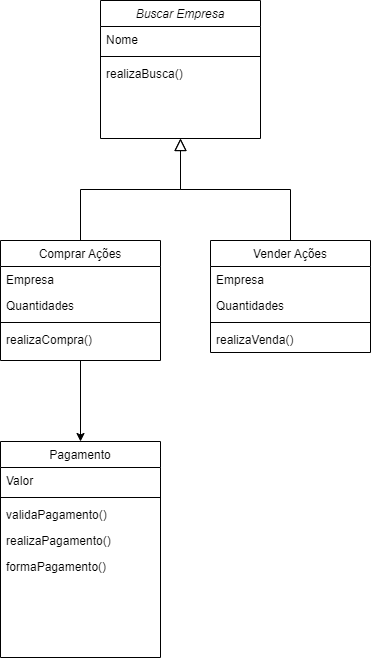

The diagram above was exported from draw.io. Its source (the exported page's mxGraphModel, read from the mxfile embedded in the PNG):
<mxGraphModel dx="868" dy="482" grid="0" gridSize="10" guides="1" tooltips="1" connect="1" arrows="1" fold="1" page="1" pageScale="1" pageWidth="827" pageHeight="1169" math="0" shadow="0">
  <root>
    <mxCell id="WIyWlLk6GJQsqaUBKTNV-0" />
    <mxCell id="WIyWlLk6GJQsqaUBKTNV-1" parent="WIyWlLk6GJQsqaUBKTNV-0" />
    <mxCell id="zkfFHV4jXpPFQw0GAbJ--0" value="Buscar Empresa" style="swimlane;fontStyle=2;align=center;verticalAlign=top;childLayout=stackLayout;horizontal=1;startSize=26;horizontalStack=0;resizeParent=1;resizeLast=0;collapsible=1;marginBottom=0;rounded=0;shadow=0;strokeWidth=1;" parent="WIyWlLk6GJQsqaUBKTNV-1" vertex="1">
      <mxGeometry x="220" y="120" width="160" height="138" as="geometry">
        <mxRectangle x="230" y="140" width="160" height="26" as="alternateBounds" />
      </mxGeometry>
    </mxCell>
    <mxCell id="zkfFHV4jXpPFQw0GAbJ--1" value="Nome" style="text;align=left;verticalAlign=top;spacingLeft=4;spacingRight=4;overflow=hidden;rotatable=0;points=[[0,0.5],[1,0.5]];portConstraint=eastwest;" parent="zkfFHV4jXpPFQw0GAbJ--0" vertex="1">
      <mxGeometry y="26" width="160" height="26" as="geometry" />
    </mxCell>
    <mxCell id="zkfFHV4jXpPFQw0GAbJ--4" value="" style="line;html=1;strokeWidth=1;align=left;verticalAlign=middle;spacingTop=-1;spacingLeft=3;spacingRight=3;rotatable=0;labelPosition=right;points=[];portConstraint=eastwest;" parent="zkfFHV4jXpPFQw0GAbJ--0" vertex="1">
      <mxGeometry y="52" width="160" height="8" as="geometry" />
    </mxCell>
    <mxCell id="zkfFHV4jXpPFQw0GAbJ--5" value="realizaBusca()" style="text;align=left;verticalAlign=top;spacingLeft=4;spacingRight=4;overflow=hidden;rotatable=0;points=[[0,0.5],[1,0.5]];portConstraint=eastwest;" parent="zkfFHV4jXpPFQw0GAbJ--0" vertex="1">
      <mxGeometry y="60" width="160" height="26" as="geometry" />
    </mxCell>
    <mxCell id="zkfFHV4jXpPFQw0GAbJ--6" value="Comprar Ações" style="swimlane;fontStyle=0;align=center;verticalAlign=top;childLayout=stackLayout;horizontal=1;startSize=26;horizontalStack=0;resizeParent=1;resizeLast=0;collapsible=1;marginBottom=0;rounded=0;shadow=0;strokeWidth=1;" parent="WIyWlLk6GJQsqaUBKTNV-1" vertex="1">
      <mxGeometry x="120" y="360" width="160" height="120" as="geometry">
        <mxRectangle x="130" y="380" width="160" height="26" as="alternateBounds" />
      </mxGeometry>
    </mxCell>
    <mxCell id="zkfFHV4jXpPFQw0GAbJ--7" value="Empresa" style="text;align=left;verticalAlign=top;spacingLeft=4;spacingRight=4;overflow=hidden;rotatable=0;points=[[0,0.5],[1,0.5]];portConstraint=eastwest;" parent="zkfFHV4jXpPFQw0GAbJ--6" vertex="1">
      <mxGeometry y="26" width="160" height="26" as="geometry" />
    </mxCell>
    <mxCell id="zkfFHV4jXpPFQw0GAbJ--8" value="Quantidades" style="text;align=left;verticalAlign=top;spacingLeft=4;spacingRight=4;overflow=hidden;rotatable=0;points=[[0,0.5],[1,0.5]];portConstraint=eastwest;rounded=0;shadow=0;html=0;" parent="zkfFHV4jXpPFQw0GAbJ--6" vertex="1">
      <mxGeometry y="52" width="160" height="26" as="geometry" />
    </mxCell>
    <mxCell id="zkfFHV4jXpPFQw0GAbJ--9" value="" style="line;html=1;strokeWidth=1;align=left;verticalAlign=middle;spacingTop=-1;spacingLeft=3;spacingRight=3;rotatable=0;labelPosition=right;points=[];portConstraint=eastwest;" parent="zkfFHV4jXpPFQw0GAbJ--6" vertex="1">
      <mxGeometry y="78" width="160" height="8" as="geometry" />
    </mxCell>
    <mxCell id="zkfFHV4jXpPFQw0GAbJ--10" value="realizaCompra()" style="text;align=left;verticalAlign=top;spacingLeft=4;spacingRight=4;overflow=hidden;rotatable=0;points=[[0,0.5],[1,0.5]];portConstraint=eastwest;fontStyle=0" parent="zkfFHV4jXpPFQw0GAbJ--6" vertex="1">
      <mxGeometry y="86" width="160" height="26" as="geometry" />
    </mxCell>
    <mxCell id="zkfFHV4jXpPFQw0GAbJ--12" value="" style="endArrow=block;endSize=10;endFill=0;shadow=0;strokeWidth=1;rounded=0;edgeStyle=elbowEdgeStyle;elbow=vertical;" parent="WIyWlLk6GJQsqaUBKTNV-1" source="zkfFHV4jXpPFQw0GAbJ--6" target="zkfFHV4jXpPFQw0GAbJ--0" edge="1">
      <mxGeometry width="160" relative="1" as="geometry">
        <mxPoint x="200" y="203" as="sourcePoint" />
        <mxPoint x="200" y="203" as="targetPoint" />
      </mxGeometry>
    </mxCell>
    <mxCell id="zkfFHV4jXpPFQw0GAbJ--13" value="Vender Ações" style="swimlane;fontStyle=0;align=center;verticalAlign=top;childLayout=stackLayout;horizontal=1;startSize=26;horizontalStack=0;resizeParent=1;resizeLast=0;collapsible=1;marginBottom=0;rounded=0;shadow=0;strokeWidth=1;" parent="WIyWlLk6GJQsqaUBKTNV-1" vertex="1">
      <mxGeometry x="330" y="360" width="160" height="112" as="geometry">
        <mxRectangle x="340" y="380" width="170" height="26" as="alternateBounds" />
      </mxGeometry>
    </mxCell>
    <mxCell id="zkfFHV4jXpPFQw0GAbJ--14" value="Empresa" style="text;align=left;verticalAlign=top;spacingLeft=4;spacingRight=4;overflow=hidden;rotatable=0;points=[[0,0.5],[1,0.5]];portConstraint=eastwest;" parent="zkfFHV4jXpPFQw0GAbJ--13" vertex="1">
      <mxGeometry y="26" width="160" height="26" as="geometry" />
    </mxCell>
    <mxCell id="M6KYCGHkqnQ3RIqNdzHW-12" value="Quantidades" style="text;align=left;verticalAlign=top;spacingLeft=4;spacingRight=4;overflow=hidden;rotatable=0;points=[[0,0.5],[1,0.5]];portConstraint=eastwest;rounded=0;shadow=0;html=0;" parent="zkfFHV4jXpPFQw0GAbJ--13" vertex="1">
      <mxGeometry y="52" width="160" height="26" as="geometry" />
    </mxCell>
    <mxCell id="zkfFHV4jXpPFQw0GAbJ--15" value="" style="line;html=1;strokeWidth=1;align=left;verticalAlign=middle;spacingTop=-1;spacingLeft=3;spacingRight=3;rotatable=0;labelPosition=right;points=[];portConstraint=eastwest;" parent="zkfFHV4jXpPFQw0GAbJ--13" vertex="1">
      <mxGeometry y="78" width="160" height="8" as="geometry" />
    </mxCell>
    <mxCell id="M6KYCGHkqnQ3RIqNdzHW-14" value="realizaVenda()" style="text;align=left;verticalAlign=top;spacingLeft=4;spacingRight=4;overflow=hidden;rotatable=0;points=[[0,0.5],[1,0.5]];portConstraint=eastwest;fontStyle=0" parent="zkfFHV4jXpPFQw0GAbJ--13" vertex="1">
      <mxGeometry y="86" width="160" height="26" as="geometry" />
    </mxCell>
    <mxCell id="zkfFHV4jXpPFQw0GAbJ--16" value="" style="endArrow=block;endSize=10;endFill=0;shadow=0;strokeWidth=1;rounded=0;edgeStyle=elbowEdgeStyle;elbow=vertical;" parent="WIyWlLk6GJQsqaUBKTNV-1" source="zkfFHV4jXpPFQw0GAbJ--13" target="zkfFHV4jXpPFQw0GAbJ--0" edge="1">
      <mxGeometry width="160" relative="1" as="geometry">
        <mxPoint x="210" y="373" as="sourcePoint" />
        <mxPoint x="310" y="271" as="targetPoint" />
      </mxGeometry>
    </mxCell>
    <mxCell id="M6KYCGHkqnQ3RIqNdzHW-1" value="Pagamento" style="swimlane;fontStyle=0;align=center;verticalAlign=top;childLayout=stackLayout;horizontal=1;startSize=26;horizontalStack=0;resizeParent=1;resizeLast=0;collapsible=1;marginBottom=0;rounded=0;shadow=0;strokeWidth=1;" parent="WIyWlLk6GJQsqaUBKTNV-1" vertex="1">
      <mxGeometry x="120" y="561" width="160" height="216" as="geometry">
        <mxRectangle x="550" y="140" width="160" height="26" as="alternateBounds" />
      </mxGeometry>
    </mxCell>
    <mxCell id="M6KYCGHkqnQ3RIqNdzHW-2" value="Valor" style="text;align=left;verticalAlign=top;spacingLeft=4;spacingRight=4;overflow=hidden;rotatable=0;points=[[0,0.5],[1,0.5]];portConstraint=eastwest;" parent="M6KYCGHkqnQ3RIqNdzHW-1" vertex="1">
      <mxGeometry y="26" width="160" height="26" as="geometry" />
    </mxCell>
    <mxCell id="M6KYCGHkqnQ3RIqNdzHW-7" value="" style="line;html=1;strokeWidth=1;align=left;verticalAlign=middle;spacingTop=-1;spacingLeft=3;spacingRight=3;rotatable=0;labelPosition=right;points=[];portConstraint=eastwest;" parent="M6KYCGHkqnQ3RIqNdzHW-1" vertex="1">
      <mxGeometry y="52" width="160" height="8" as="geometry" />
    </mxCell>
    <mxCell id="M6KYCGHkqnQ3RIqNdzHW-8" value="validaPagamento()" style="text;align=left;verticalAlign=top;spacingLeft=4;spacingRight=4;overflow=hidden;rotatable=0;points=[[0,0.5],[1,0.5]];portConstraint=eastwest;" parent="M6KYCGHkqnQ3RIqNdzHW-1" vertex="1">
      <mxGeometry y="60" width="160" height="26" as="geometry" />
    </mxCell>
    <mxCell id="M6KYCGHkqnQ3RIqNdzHW-9" value="realizaPagamento()" style="text;align=left;verticalAlign=top;spacingLeft=4;spacingRight=4;overflow=hidden;rotatable=0;points=[[0,0.5],[1,0.5]];portConstraint=eastwest;" parent="M6KYCGHkqnQ3RIqNdzHW-1" vertex="1">
      <mxGeometry y="86" width="160" height="26" as="geometry" />
    </mxCell>
    <mxCell id="M6KYCGHkqnQ3RIqNdzHW-13" value="formaPagamento()" style="text;align=left;verticalAlign=top;spacingLeft=4;spacingRight=4;overflow=hidden;rotatable=0;points=[[0,0.5],[1,0.5]];portConstraint=eastwest;" parent="M6KYCGHkqnQ3RIqNdzHW-1" vertex="1">
      <mxGeometry y="112" width="160" height="26" as="geometry" />
    </mxCell>
    <mxCell id="M6KYCGHkqnQ3RIqNdzHW-10" value="" style="endArrow=classic;html=1;rounded=0;exitX=0.5;exitY=1;exitDx=0;exitDy=0;entryX=0.5;entryY=0;entryDx=0;entryDy=0;" parent="WIyWlLk6GJQsqaUBKTNV-1" source="zkfFHV4jXpPFQw0GAbJ--6" target="M6KYCGHkqnQ3RIqNdzHW-1" edge="1">
      <mxGeometry width="50" height="50" relative="1" as="geometry">
        <mxPoint x="196.96000000000004" y="500.00199999999995" as="sourcePoint" />
        <mxPoint x="197" y="560" as="targetPoint" />
      </mxGeometry>
    </mxCell>
  </root>
</mxGraphModel>